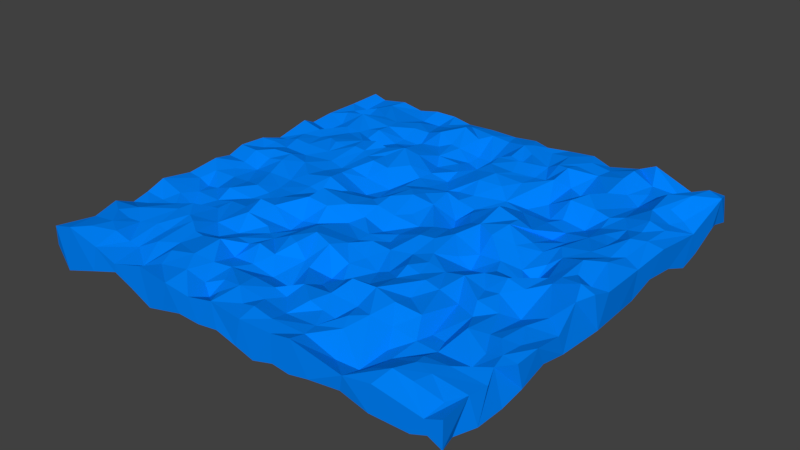 # Source: landscape3.blend  (saved by Blender 2.77.0; exported with 4.5.12 LTS)
import bpy
from mathutils import Matrix  # noqa: F401  (used for matrix-valued properties, if any)

bpy.ops.wm.read_factory_settings(use_empty=True)
scene = bpy.context.scene
scene.name = 'Scene'

# ---- collections
col_collection_1 = bpy.data.collections.new('Collection 1'); scene.collection.children.link(col_collection_1)

# ---- materials (node trees are filled in below, after node groups)
mat_bluematerial = bpy.data.materials.new('BlueMaterial')
mat_bluematerial.alpha_threshold = 0.0
mat_bluematerial.use_transparent_shadow = False
mat_bluematerial.diffuse_color = (0.0, 0.2353, 1.0, 1.0)
mat_bluematerial.roughness = 0.5

# ---- material node trees

# ---- world
world_world = bpy.data.worlds.new('World'); scene.world = world_world
world_world.color = (0.05088, 0.05088, 0.05088)
world_world.use_sun_shadow = False
world_world.sun_shadow_jitter_overblur = 0.0
world_world.cycles.sampling_method = 'MANUAL'

# ---- meshes
me_cube = bpy.data.meshes.new('Cube')
me_cube.from_pydata([(-1.0, 1.0, -1.0), (1.0, -1.0, -1.0), (1.0, -1.0, 1.0), (0.9833, 0.9997, -0.9439), (-1.0, -0.8507, 0.2734), (-1.003, -0.6868, 1.031), (-1.0, -0.6, 0.4033), (-1.0, -0.52, 0.7408), (-1.0, -0.28, 0.88), (-1.0, -0.04, 0.9497), (-1.0, 0.04, 1.405), (-0.9979, 0.1725, 1.289), (-1.0, 0.2856, 0.6658), (-1.0, 0.52, 0.8084), (-0.9962, 0.6389, 1.032), (-0.9992, 0.8224, 0.9775), (-0.9977, 0.9923, 1.046), (-0.9624, 0.9186, -1.58), (-1.009, 0.7905, -1.039), (-1.0, 0.68, -0.5503), (-0.9901, 0.5873, -0.7752), (-0.9999, 0.4279, -1.405), (-1.0, 0.28, -0.8947), (-0.9998, 0.1556, -1.023), (-0.9911, 0.0251, -0.6375), (-1.001, -0.1812, -0.8887), (-0.9985, -0.3641, -1.334), (-1.0, -0.5694, -0.9495), (-0.969, -0.6655, -0.997), (-1.001, -0.7748, -0.8998), (-1.011, -0.9824, -0.5556), (0.9996, 0.9012, 1.683), (0.9988, 0.6609, 0.4586), (1.001, 0.3945, 1.155), (0.9954, 0.2052, 0.9774), (1.005, -0.02643, 1.157), (1.0, -0.12, 1.653), (0.9726, -0.2052, 1.631), (0.9967, -0.3463, 0.5646), (1.004, -0.4879, 1.009), (1.0, -0.6, 0.9078), (0.9569, -0.675, 1.04), (0.994, -0.7588, 0.8398), (0.9857, -0.8491, 1.016), (1.007, -0.826, -1.163), (1.0, -0.68, -1.383), (0.9995, -0.5646, -1.114), (1.0, -0.44, -0.5211), (1.005, -0.3221, -0.8514), (1.006, -0.08706, -1.122), (0.9945, 0.08458, -1.256), (0.9943, 0.3155, -0.5856), (0.996, 0.4709, -0.9084), (1.0, 0.6, -1.767), (0.9994, 0.703, -1.374), (1.0, 0.84, -0.2828), (-0.9386, 1.0, 0.6576), (-0.797, 0.9901, 1.096), (-0.697, 1.0, 0.6751), (-0.591, 0.999, 1.041), (-0.4802, 1.002, 1.03), (-0.3787, 0.9915, 0.8255), (-0.25, 1.001, 0.8527), (-0.1106, 1.002, 0.8067), (0.007802, 1.0, 1.037), (0.09091, 1.0, 0.6976), (0.1942, 1.0, 0.9977), (0.3268, 1.001, 1.205), (0.4122, 0.9984, 0.7132), (0.5609, 1.002, 1.249), (0.6393, 0.9999, 1.867), (0.8191, 0.9993, 0.6393), (0.9691, 1.003, 1.1), (0.8796, 0.9946, -0.5529), (0.7284, 0.9979, -0.9863), (0.6177, 1.002, -1.145), (0.4961, 0.9964, -1.124), (0.2844, 1.005, -0.9017), (0.1515, 1.0, -0.4844), (0.06768, 0.9984, -0.8195), (-0.1003, 0.9968, -1.691), (-0.2901, 0.9998, -0.8712), (-0.4047, 1.001, 0.1665), (-0.6354, 0.9933, -1.793), (-0.7534, 0.9933, -0.9097), (-0.8575, 0.9995, -0.6042), (0.925, -1.0, 0.4615), (0.7084, -0.9993, 1.012), (0.5823, -0.999, 0.5938), (0.3442, -0.9992, 1.362), (0.2492, -0.9944, 0.9881), (0.1, -1.002, 1.021), (-0.0565, -0.9933, 1.162), (-0.1753, -1.0, 0.7595), (-0.2894, -1.009, 1.104), (-0.4508, -0.9984, 1.246), (-0.6094, -0.9993, 0.4413), (-0.7308, -0.9932, 0.971), (-0.8822, -0.9988, 1.639), (-0.9808, -1.0, 1.204), (-0.7548, -1.0, -0.9958), (-0.6111, -0.9993, -0.191), (-0.5152, -1.0, -0.8155), (-0.4097, -1.002, -1.583), (-0.3333, -1.0, -1.286), (-0.2348, -1.001, -0.8588), (-0.1341, -0.9977, -0.9741), (-0.0303, -1.0, -0.6757), (0.06833, -0.9995, -1.149), (0.2519, -0.9986, -1.071), (0.3333, -1.0, -1.2), (0.4264, -1.002, -0.8277), (0.5621, -0.99, -0.6649), (0.6938, -0.999, -1.065), (0.8696, -1.0, -0.9893), (0.9394, -1.0, -0.5166), (0.9379, -0.9127, 0.7939), (0.8182, -0.92, 1.303), (0.7278, -0.9166, 1.45), (0.6364, -0.92, 0.8065), (0.4805, -0.919, 0.1965), (0.3359, -0.917, 0.9196), (0.1886, -0.9276, 1.036), (0.09091, -0.92, 1.219), (0.0303, -0.92, 0.9974), (-0.09091, -0.92, 1.056), (-0.1515, -0.92, 0.2762), (-0.2887, -0.9042, 1.317), (-0.4276, -0.9132, 0.9211), (-0.8367, -0.9327, 1.563), (0.8355, -0.8463, 1.243), (0.7587, -0.8309, 1.32), (0.5695, -0.9005, -0.01158), (0.425, -0.8181, 1.088), (0.3191, -0.8468, 0.8013), (0.1735, -0.8455, 0.6449), (0.05758, -0.8379, 0.8494), (-0.04448, -0.8636, 1.372), (-0.1515, -0.84, 0.9206), (-0.2112, -0.8869, 0.6905), (-0.3389, -0.8224, 1.58), (-0.4536, -0.8391, 1.251), (-0.5242, -0.9262, 0.2963), (-0.6433, -0.8521, 0.4898), (-0.6845, -0.8643, 0.7604), (-0.7475, -0.8779, 1.312), (-0.8182, -0.84, 1.409), (-0.9298, -0.843, 1.201), (0.845, -0.7657, 1.105), (0.7418, -0.7717, 1.071), (0.6297, -0.8021, 0.3317), (0.5758, -0.76, 0.1586), (0.3939, -0.76, 1.291), (0.3333, -0.76, 0.6674), (0.2727, -0.76, 0.855), (0.2121, -0.76, 1.158), (0.09091, -0.76, 0.6009), (0.0303, -0.76, 0.9148), (-0.0629, -0.7699, 1.161), (-0.2019, -0.7603, 0.9615), (-0.2621, -0.793, 1.195), (-0.498, -0.7599, 1.006), (-0.5813, -0.8042, 0.9343), (-0.8182, -0.76, 1.109), (-0.9022, -0.7495, 1.28), (0.8733, -0.6795, 0.4548), (0.728, -0.6776, 0.4148), (0.6364, -0.68, 0.5315), (0.5342, -0.6837, 0.838), (0.4571, -0.7164, 1.401), (0.3665, -0.6787, 1.094), (0.2398, -0.682, 1.248), (0.1059, -0.6801, 1.026), (0.0303, -0.68, 0.2508), (-0.06446, -0.6767, 0.413), (-0.169, -0.6812, 0.7993), (-0.2727, -0.68, 0.6713), (-0.3414, -0.6872, 1.713), (-0.4545, -0.68, 1.26), (-0.6343, -0.7157, 0.8601), (-0.696, -0.7117, 1.027), (-0.7666, -0.7455, 0.9966), (-0.8565, -0.68, 1.233), (0.9394, -0.6, 1.065), (0.8746, -0.6046, 0.7208), (0.4791, -0.6058, 1.582), (0.2727, -0.6, 1.861), (0.1211, -0.6031, 0.4769), (-0.1254, -0.6053, 1.242), (-0.2121, -0.6, 1.527), (-0.2727, -0.6, 1.128), (-0.3382, -0.6008, 1.242), (-0.4545, -0.6, 0.6382), (-0.5064, -0.6725, 1.239), (-0.5754, -0.6275, 1.356), (-0.7209, -0.5801, 1.208), (-0.9191, -0.5819, 0.6067), (0.8788, -0.52, 1.074), (0.7531, -0.5442, 1.106), (0.6995, -0.6007, 0.2448), (0.6413, -0.5954, 0.2699), (0.5848, -0.5869, 1.23), (0.4725, -0.513, 1.098), (0.3788, -0.5905, 1.845), (0.2865, -0.5239, 0.9899), (0.2102, -0.5665, 1.163), (0.1515, -0.52, 0.3716), (0.09091, -0.52, 0.1041), (0.01736, -0.5651, 0.8411), (-0.02955, -0.5353, 0.8696), (-0.09091, -0.52, 1.744), (-0.2335, -0.5053, 1.089), (-0.4079, -0.5352, 0.697), (-0.5358, -0.5312, 0.82), (-0.6306, -0.5954, 1.329), (-0.697, -0.52, 1.377), (-0.7626, -0.527, 1.048), (-0.8182, -0.52, 0.5654), (-0.8985, -0.5202, 0.5978), (0.9372, -0.4897, 0.7515), (0.8222, -0.5077, 0.847), (0.697, -0.44, 0.6552), (0.6002, -0.3935, 0.5366), (0.517, -0.399, 1.096), (0.3473, -0.4434, 1.192), (0.1073, -0.4395, 0.7617), (0.005181, -0.4368, 1.589), (-0.1471, -0.4971, 1.753), (-0.2903, -0.4713, 0.925), (-0.3333, -0.44, 1.043), (-0.44, -0.4466, 1.582), (-0.6364, -0.44, 0.7967), (-0.697, -0.44, 0.4924), (-0.7869, -0.447, 0.1541), (-0.8788, -0.44, 0.7501), (-0.9966, -0.4342, 1.32), (0.8796, -0.3776, 0.7569), (0.7585, -0.3671, 0.7212), (0.6675, -0.3711, 1.087), (0.4552, -0.4039, 1.434), (0.3939, -0.36, 1.165), (0.3333, -0.36, 1.452), (0.2679, -0.3862, 0.7331), (0.2207, -0.3989, 0.4943), (0.133, -0.3661, 0.7912), (0.02927, -0.3578, 1.269), (-0.08252, -0.4159, 1.839), (-0.1976, -0.4052, 1.2), (-0.286, -0.3592, 0.4462), (-0.4545, -0.36, 1.98), (-0.5128, -0.391, 1.272), (-0.6347, -0.36, 0.8468), (-0.7185, -0.3665, 0.5357), (-0.8536, -0.3568, 0.4799), (0.9184, -0.2842, 0.7955), (0.6983, -0.2794, 1.031), (0.6364, -0.28, 0.8892), (0.5338, -0.2688, 1.24), (0.3686, -0.2749, 1.234), (0.1772, -0.2752, 1.013), (0.09091, -0.28, 1.214), (0.01681, -0.2791, 0.8328), (-0.1476, -0.3392, 1.504), (-0.2121, -0.28, 0.8295), (-0.2904, -0.2838, 0.6112), (-0.4005, -0.3343, 1.614), (-0.6032, -0.2753, 0.6986), (-0.7249, -0.2913, 1.052), (-0.8182, -0.28, 0.4755), (-0.8788, -0.28, 0.3275), (-0.9351, -0.2796, 0.7304), (0.82, -0.1182, 1.284), (0.8184, -0.3116, 0.2096), (0.7576, -0.2, 1.12), (0.6819, -0.2017, 1.469), (0.5758, -0.2, 1.154), (0.4503, -0.2776, 1.023), (0.3368, -0.2062, 1.202), (0.2633, -0.241, 0.9509), (0.1062, -0.1915, 0.5887), (0.007847, -0.2086, 0.7756), (-0.1212, -0.1899, 0.7808), (-0.2308, -0.1991, 1.613), (-0.3333, -0.2, 1.786), (-0.4587, -0.2389, 1.346), (-0.5217, -0.2457, 0.8615), (-0.5758, -0.2, 0.8316), (-0.6489, -0.1986, 1.106), (-0.9162, -0.1971, 0.9591), (0.9394, -0.12, 2.062), (0.8344, -0.07915, 1.539), (0.6939, -0.1137, 0.5173), (0.5758, -0.12, 0.6976), (0.5261, -0.1313, 0.3305), (0.4545, -0.12, -0.009206), (0.3939, -0.12, 0.6932), (0.2727, -0.12, 1.364), (0.2122, -0.1355, 1.397), (0.09091, -0.12, 0.6096), (0.007497, -0.1201, 0.3573), (-0.09091, -0.12, 0.9609), (-0.1711, -0.1284, 1.614), (-0.3262, -0.1188, 2.007), (-0.4774, -0.139, 0.8221), (-0.586, -0.1232, 0.73), (-0.7461, -0.1637, 0.6803), (-0.8243, -0.1758, 0.7361), (-0.8788, -0.12, 0.8504), (-0.9845, -0.1367, 1.33), (0.9394, -0.04, 1.198), (0.8788, -0.04, 1.711), (0.7699, -0.06406, 0.986), (0.697, -0.04, 0.006324), (0.6364, -0.04, 0.5547), (0.5454, -0.05317, 0.7853), (0.4369, -0.03933, 0.5087), (0.311, -0.03363, 1.322), (-0.008138, -0.03142, 0.9778), (-0.09091, -0.04, 1.374), (-0.2478, -0.04201, 1.436), (-0.4106, -0.05406, 0.8256), (-0.4779, -0.04496, 0.894), (-0.6099, -0.03335, 0.6924), (-0.705, -0.0641, 1.029), (-0.8182, -0.04, 0.5608), (-0.8902, -0.04964, 0.9419), (0.8513, 0.04211, 2.011), (0.697, 0.04, 0.7394), (0.5443, 0.04817, 1.245), (0.4394, 0.03369, 1.516), (0.2213, 0.04125, 0.6497), (0.1629, 0.01413, 0.7054), (0.09671, 0.001583, 0.4271), (0.0303, 0.04, 0.8081), (-0.09091, 0.04, 1.61), (-0.157, 0.0061, 1.223), (-0.2728, 0.02418, 0.9627), (-0.3333, 0.04, 0.7691), (-0.4385, 0.04477, 1.371), (-0.5673, 0.03396, 0.987), (-0.7402, 0.04416, 1.292), (-0.8182, 0.04, 1.071), (-0.903, 0.03595, 1.393), (0.9093, 0.1234, 1.613), (0.7381, 0.08248, 1.2), (0.6359, 0.102, 0.893), (0.5758, 0.12, 1.108), (0.4629, 0.1205, 1.874), (0.3479, 0.08263, 1.516), (0.2727, 0.12, 0.9102), (0.1868, 0.1214, -0.1044), (0.04892, 0.1583, 0.9141), (-0.0303, 0.12, 1.535), (-0.2026, 0.09651, 0.511), (-0.2936, 0.1177, 0.1236), (-0.4581, 0.1385, 1.05), (-0.5518, 0.126, 0.8409), (-0.6694, 0.1211, 0.986), (-0.7576, 0.12, 1.301), (-0.8458, 0.1018, 1.383), (-0.9394, 0.12, 0.9894), (0.881, 0.1946, 1.265), (0.7938, 0.1991, 1.167), (0.6849, 0.1576, 1.194), (0.4545, 0.2, 1.653), (0.2122, 0.2022, 0.7831), (0.1517, 0.182, -0.005443), (-0.0303, 0.2, 1.139), (-0.08087, 0.1735, 1.417), (-0.2259, 0.1932, 0.435), (-0.3616, 0.1997, 0.7079), (-0.4545, 0.2, 1.041), (-0.5152, 0.2, 0.7711), (-0.7428, 0.1993, 0.7971), (-0.8688, 0.1989, 0.8791), (-0.9394, 0.2, 1.041), (0.9227, 0.2401, 1.192), (0.8182, 0.28, 1.223), (0.708, 0.3244, 0.84), (0.6377, 0.2705, 0.3758), (0.5673, 0.2821, 0.1556), (0.5166, 0.2057, 1.182), (0.3653, 0.3606, 0.6873), (0.3475, 0.214, 2.021), (0.179, 0.2767, 0.4176), (0.09091, 0.28, 0.6974), (0.0303, 0.28, 1.051), (-0.1514, 0.2106, 1.056), (-0.3036, 0.2736, 1.407), (-0.3939, 0.28, 1.549), (-0.5946, 0.2164, 0.9106), (-0.6724, 0.2825, 0.9856), (-0.7975, 0.2774, 1.069), (-0.8788, 0.28, 1.142), (-0.9394, 0.28, 0.8074), (0.8803, 0.3417, 1.634), (0.8182, 0.36, 1.074), (0.7576, 0.36, 1.159), (0.5838, 0.3559, 0.2846), (0.487, 0.3631, 0.5236), (0.2796, 0.3553, 0.6794), (0.1166, 0.3527, 0.7497), (0.0303, 0.36, 0.5604), (-0.08927, 0.2956, 0.7182), (-0.1689, 0.3357, 0.8549), (-0.2391, 0.3563, 1.44), (-0.3939, 0.36, 1.464), (-0.4673, 0.3236, 1.315), (-0.5171, 0.3608, 1.352), (-0.5758, 0.36, 1.447), (-0.6364, 0.36, 1.194), (-0.697, 0.36, 1.28), (-0.908, 0.3612, 1.004), (0.9395, 0.3737, 1.544), (0.8788, 0.44, 1.435), (0.8109, 0.4478, 1.164), (0.697, 0.44, 0.7062), (0.6236, 0.4401, 0.105), (0.5152, 0.44, 0.3705), (0.4545, 0.44, 0.05799), (0.3356, 0.4407, 0.239), (0.2564, 0.3982, 0.7262), (0.1923, 0.4538, 1.283), (0.08284, 0.4367, 1.347), (-0.01909, 0.3476, 0.4373), (-0.09091, 0.44, 0.2699), (-0.1691, 0.4199, 0.7477), (-0.4545, 0.44, 1.472), (-0.5152, 0.44, 1.714), (-0.6041, 0.4465, 1.314), (-0.7582, 0.3917, 1.152), (-0.8239, 0.3913, 0.9347), (-0.8788, 0.44, 1.1), (-0.9864, 0.4457, 1.431), (0.9394, 0.52, 1.368), (0.8692, 0.52, 1.715), (0.4972, 0.526, 1.299), (0.2897, 0.5125, 1.005), (0.1157, 0.5148, 1.597), (-0.01184, 0.5472, 1.048), (-0.09633, 0.5227, 0.629), (-0.2121, 0.52, 0.4541), (-0.276, 0.4634, 1.493), (-0.3435, 0.4435, 1.914), (-0.4216, 0.5143, 1.137), (-0.5729, 0.5155, 0.6251), (-0.6364, 0.52, 0.9781), (-0.7095, 0.5399, 1.089), (-0.7576, 0.52, 0.8915), (-0.9049, 0.5174, 0.4583), (0.9146, 0.6074, 1.086), (0.7477, 0.5438, 1.126), (0.6908, 0.5152, 1.003), (0.6164, 0.5304, 1.144), (0.5386, 0.6023, 1.494), (0.4545, 0.6, 0.7381), (0.3902, 0.528, 0.3423), (0.2305, 0.552, 1.137), (0.1446, 0.6028, 1.302), (0.0303, 0.6, 1.472), (-0.1515, 0.6, 0.5747), (-0.2576, 0.5893, 0.8209), (-0.3723, 0.605, 1.246), (-0.4545, 0.6, 0.6035), (-0.529, 0.5948, 0.5606), (-0.6364, 0.6, 1.274), (-0.697, 0.6, 1.064), (-0.8096, 0.5626, 1.012), (-0.8817, 0.6042, 0.6979), (0.8788, 0.68, 1.597), (0.8193, 0.6337, 1.549), (0.7033, 0.7372, 0.4373), (0.574, 0.696, 1.189), (0.4545, 0.68, 0.405), (0.3371, 0.6432, 1.395), (0.2727, 0.68, 0.8076), (0.2225, 0.6697, 0.8259), (0.1104, 0.6926, 1.524), (0.0122, 0.6835, 1.418), (-0.09631, 0.6736, -0.1112), (-0.1515, 0.68, 0.1707), (-0.3333, 0.68, 0.749), (-0.4422, 0.68, 0.3249), (-0.5334, 0.666, 0.54), (-0.6445, 0.6834, 1.109), (-0.8109, 0.6805, 1.517), (-0.9213, 0.6897, 1.149), (0.9388, 0.686, 0.9442), (0.3961, 0.6935, 0.6884), (0.3333, 0.76, 1.64), (0.1515, 0.76, 1.196), (0.09091, 0.76, 0.8842), (0.0303, 0.76, 1.189), (-0.07757, 0.7508, 0.1992), (-0.2316, 0.711, 0.8928), (-0.283, 0.719, 0.972), (-0.3765, 0.7543, 1.433), (-0.4652, 0.7747, 0.861), (-0.5419, 0.7602, 0.9859), (-0.8511, 0.7578, 0.6475), (-0.9394, 0.76, 0.8595), (0.9139, 0.7973, 2.113), (0.8172, 0.7701, 1.889), (0.7426, 0.8226, 0.9192), (0.697, 0.84, 0.7967), (0.6277, 0.7779, 0.8069), (0.5697, 0.8386, 1.502), (0.4431, 0.8398, 1.05), (0.3333, 0.84, 1.328), (0.2726, 0.7814, 1.473), (0.2134, 0.7895, 0.9319), (0.09091, 0.84, 1.183), (0.01894, 0.8835, 1.362), (-0.1507, 0.7593, 0.1973), (-0.2121, 0.84, 1.08), (-0.2936, 0.8422, 1.759), (-0.5758, 0.84, 0.9128), (-0.6619, 0.7656, 0.9866), (-0.7427, 0.7716, 1.097), (-0.8654, 0.8537, 0.9389), (0.9335, 0.918, 1.902), (0.7982, 0.9245, 0.6883), (0.6763, 0.9081, 0.9445), (0.5758, 0.92, 1.643), (0.4559, 0.923, 1.012), (0.3646, 0.9209, 1.281), (0.2482, 0.91, 1.307), (0.1515, 0.92, 1.059), (0.04752, 0.9174, 1.298), (-0.09091, 0.92, 0.919), (-0.1814, 0.9155, 1.097), (-0.3096, 0.9147, 1.305), (-0.4088, 0.8832, 0.9732), (-0.4545, 0.92, 0.8205), (-0.5152, 0.92, 0.434), (-0.6132, 0.9185, 0.4611), (-0.8181, 0.9106, 1.085), (-0.9382, 0.8552, 0.4846), (-0.9319, -0.998, -2.03), (-0.8788, -0.92, -2.002), (-0.697, -0.92, -1.186), (-0.5958, -0.9133, -0.717), (-0.4875, -0.9269, -0.6751), (-0.3159, -0.9174, -1.301), (-0.06903, -0.9174, -0.7189), (0.04987, -0.9191, -0.4493), (0.149, -0.9961, -1.618), (0.2121, -0.92, -0.6344), (0.3469, -0.9204, -0.5616), (0.4815, -0.9185, -0.5254), (0.697, -0.92, -1.088), (0.7706, -0.9158, -0.6353), (0.8788, -0.92, -0.539), (0.9834, -0.9284, -0.969), (-0.7202, -0.8487, -1.239), (-0.5589, -0.8357, -1.195), (-0.2727, -0.84, -1.417), (-0.2127, -0.8604, -1.479), (-0.156, -0.8674, -1.16), (-0.0303, -0.84, -0.6271), (0.0303, -0.84, -0.4779), (0.1308, -0.8369, -0.02133), (0.2121, -0.84, -0.03957), (0.2754, -0.8599, -0.6593), (0.3939, -0.84, -0.7663), (0.4879, -0.8367, -0.894), (0.5669, -0.92, -0.6443), (0.7576, -0.84, -0.6699), (0.8568, -0.833, -1.318), (0.9394, -0.84, -1.533), (-0.9365, -0.8192, -0.8723), (-0.8795, -0.7739, -0.9964), (-0.8073, -0.9181, -1.728), (-0.6612, -0.7845, -0.8936), (-0.6364, -0.76, -0.9667), (-0.5758, -0.76, -1.137), (-0.5152, -0.76, -1.256), (-0.4343, -0.8305, -1.11), (-0.3373, -0.8121, -1.503), (-0.2152, -0.7679, -1.106), (-0.1361, -0.7556, -1.284), (-0.005379, -0.7391, -1.071), (0.0545, -0.7402, -1.073), (0.1457, -0.7523, -0.02526), (0.2929, -0.788, -1.257), (0.3333, -0.76, -1.612), (0.4226, -0.752, -0.6863), (0.6252, -0.7601, -1.538), (0.7056, -0.7806, -0.9773), (0.7576, -0.76, -1.08), (0.8489, -0.7782, -1.28), (-0.8476, -0.6828, -0.8077), (-0.7552, -0.7552, -0.9372), (-0.697, -0.68, -0.9975), (-0.5385, -0.673, -0.5868), (-0.3946, -0.726, -0.7046), (-0.3333, -0.68, -0.652), (-0.2337, -0.6841, -0.4943), (-0.1515, -0.68, -1.569), (-0.07185, -0.6777, -1.791), (0.2126, -0.6796, -0.8935), (0.2993, -0.6701, -1.391), (0.4424, -0.6857, -0.9912), (0.5134, -0.7519, -1.272), (0.697, -0.68, -0.6172), (0.8376, -0.6688, -0.8442), (0.9206, -0.6357, -0.6747), (0.9368, -0.6877, -1.164), (-0.9394, -0.6, -0.74), (-0.8788, -0.6, -0.8963), (-0.7963, -0.5962, -0.3981), (-0.697, -0.6, -0.9026), (-0.6364, -0.6, -1.077), (-0.5352, -0.5959, -0.8053), (-0.4592, -0.637, -0.767), (-0.3676, -0.6015, -0.2881), (-0.263, -0.5849, -0.6324), (-0.1311, -0.6097, -1.278), (-0.01877, -0.5943, -1.739), (0.09091, -0.6, -1.082), (0.1547, -0.6266, -0.8375), (0.2193, -0.6019, -0.6827), (0.3333, -0.6, -1.389), (0.4078, -0.6089, -1.605), (0.6101, -0.6259, -0.7675), (0.697, -0.6, -0.6798), (0.7573, -0.6684, -0.7594), (-0.8954, -0.5173, -0.5812), (-0.7324, -0.5196, -1.132), (-0.6299, -0.4972, -1.457), (-0.5152, -0.52, -0.6157), (-0.4545, -0.52, -0.9178), (-0.3193, -0.5156, -0.4627), (-0.2121, -0.52, -1.173), (-0.04806, -0.5228, -1.604), (0.1009, -0.524, -1.018), (0.2144, -0.5109, -0.7675), (0.3413, -0.5248, -1.604), (0.5168, -0.586, -0.7612), (0.5992, -0.4984, -0.5339), (0.7576, -0.52, -0.7493), (0.8304, -0.5384, -0.595), (0.9002, -0.4855, -0.7665), (0.9394, -0.52, -0.8582), (-0.9117, -0.4364, -1.037), (-0.8197, -0.4729, -0.6663), (-0.6383, -0.4299, -1.52), (-0.5446, -0.4403, -1.521), (-0.4545, -0.44, -1.463), (-0.3848, -0.4638, -0.6708), (-0.2947, -0.4346, -0.8622), (-0.173, -0.4387, -1.268), (-0.05381, -0.4515, -1.159), (0.01616, -0.4742, -0.7498), (0.1283, -0.4467, -0.2849), (0.2827, -0.4458, -1.539), (0.3939, -0.44, -1.602), (0.4541, -0.4402, -1.182), (0.5758, -0.44, -0.2862), (0.6364, -0.44, -0.5032), (0.7032, -0.4868, -0.9966), (0.8182, -0.44, -1.184), (-0.7095, -0.3848, -0.9213), (-0.5609, -0.347, -0.7409), (-0.4182, -0.3628, -1.423), (-0.2727, -0.36, -0.9355), (-0.1992, -0.36, -0.7075), (-0.06411, -0.3582, -0.3539), (0.0303, -0.36, -0.6173), (0.1515, -0.36, -1.01), (0.2124, -0.4164, -0.6825), (0.3781, -0.358, -1.397), (0.5148, -0.4157, -0.6056), (0.642, -0.3561, -1.3), (0.7624, -0.3822, -1.762), (0.9031, -0.3804, -1.022), (-0.9397, -0.3028, -0.8663), (-0.8474, -0.3245, -0.03396), (-0.7538, -0.2802, -1.036), (-0.6189, -0.2852, -0.9778), (-0.4279, -0.2715, -1.706), (-0.3423, -0.3391, -1.225), (-0.2464, -0.2872, -0.5889), (-0.1515, -0.28, -0.6636), (-0.09091, -0.28, -0.3866), (-0.01429, -0.2689, -0.7122), (0.1515, -0.28, -1.614), (0.2121, -0.28, -1.206), (0.2703, -0.3221, -1.231), (0.3333, -0.28, -1.745), (0.3939, -0.28, -1.509), (0.46, -0.3153, -0.7978), (0.5152, -0.28, -0.4981), (0.5781, -0.322, -0.6749), (0.6364, -0.28, -1.071), (0.697, -0.28, -1.652), (0.8182, -0.28, -0.9018), (0.9168, -0.2714, -1.153), (-0.8214, -0.2069, -0.6848), (-0.5825, -0.1901, -0.3159), (-0.5104, -0.2291, -0.7871), (-0.4545, -0.2, -1.038), (-0.3544, -0.2046, -0.8104), (-0.2393, -0.2013, -1.289), (-0.1515, -0.2, -1.035), (-0.0527, -0.1995, -0.988), (0.0303, -0.2, -1.366), (0.09677, -0.2874, -1.272), (0.1515, -0.2, -1.089), (0.3333, -0.2, -1.225), (0.3939, -0.2, -1.09), (0.4545, -0.2, -1.456), (0.5152, -0.2, -1.606), (0.5758, -0.2, -1.249), (0.6883, -0.1964, -0.8552), (0.7532, -0.1975, -0.4446), (0.8354, -0.2024, -0.3671), (0.9394, -0.2, -0.9124), (-0.8985, -0.1928, -0.5801), (-0.7555, -0.1962, -1.295), (-0.7135, -0.1562, -1.262), (-0.5758, -0.12, -0.604), (-0.4724, -0.1194, -0.8349), (-0.3083, -0.1245, -0.8102), (-0.2121, -0.12, -0.9867), (-0.1241, -0.1225, -0.716), (-0.007932, -0.1258, -0.7176), (0.1129, -0.1181, -1.032), (0.2069, -0.1382, -0.7202), (0.2603, -0.1722, -0.9264), (0.3496, -0.107, -1.26), (0.5407, -0.1188, -1.614), (0.6364, -0.12, -0.7559), (0.7239, -0.1125, -0.2619), (-0.9394, -0.04, -0.483), (-0.8767, -0.08628, -0.4335), (-0.825, -0.119, -0.5487), (-0.7576, -0.04, -0.7774), (-0.697, -0.04, -0.4172), (-0.6122, -0.06433, -0.8871), (-0.5758, -0.04, -1.028), (-0.4545, -0.04, -0.9907), (-0.3776, -0.08621, -0.7824), (-0.3333, -0.04, -1.185), (-0.2318, -0.04623, -1.169), (-0.1186, -0.03547, -0.6773), (-0.006331, -0.03776, -0.5938), (0.1149, -0.04213, -1.239), (0.2121, -0.04, -1.024), (0.2727, -0.04, -0.712), (0.3469, -0.04375, -0.8256), (0.4546, -0.04287, -0.6908), (0.5476, -0.03872, -1.122), (0.6494, -0.06345, -0.8842), (0.8685, -0.02241, -1.601), (0.9224, -0.05083, -1.579), (-0.894, 0.04641, -0.4205), (-0.7785, 0.02111, -1.053), (-0.697, 0.04, -0.9505), (-0.6031, 0.04539, -1.558), (-0.509, -0.001482, -1.153), (-0.3939, 0.04, -1.175), (-0.2655, 0.04415, -0.7565), (-0.07156, 0.0427, -1.095), (0.06445, 0.01784, -1.038), (0.1802, 0.04388, -1.068), (0.3018, 0.04186, -0.9617), (0.3939, 0.04, -0.6179), (0.4545, 0.04, -0.9799), (0.5152, 0.04, -1.296), (0.6393, 0.04511, -0.8368), (0.7571, 0.01145, -0.9743), (0.9394, 0.04, -1.591), (-0.9394, 0.12, -1.135), (-0.8671, 0.121, -0.9139), (-0.7368, 0.1173, -1.328), (-0.4861, 0.08392, -0.8857), (-0.2727, 0.12, -1.33), (-0.2121, 0.12, -1.142), (-0.1464, 0.08629, -1.404), (-0.09091, 0.12, -1.073), (0.01703, 0.1306, -1.825), (0.1515, 0.12, -0.9344), (0.2121, 0.12, -0.2726), (0.2727, 0.12, -0.7625), (0.3333, 0.12, -0.9235), (0.3939, 0.12, -0.7913), (0.4962, 0.1185, -0.9147), (0.5764, 0.07647, -0.6778), (0.6569, 0.1176, -0.9999), (0.8097, 0.06173, -1.458), (0.9052, 0.07552, -1.951), (-0.9394, 0.2, -1.106), (-0.8788, 0.2, -1.42), (-0.7097, 0.2064, -0.7028), (-0.6186, 0.1627, -0.9084), (-0.5658, 0.2046, -0.7194), (-0.4545, 0.2, -1.014), (-0.3428, 0.1242, -1.099), (-0.3333, 0.2, -1.428), (-0.2727, 0.2, -1.204), (-0.1658, 0.1977, -0.6678), (0.04346, 0.1952, -1.859), (0.1809, 0.2421, -1.395), (0.2303, 0.2102, -0.5864), (0.3939, 0.2, -1.411), (0.4545, 0.2, -1.079), (0.6431, 0.2093, -0.5532), (0.747, 0.1644, -1.277), (0.8339, 0.2181, -1.279), (0.9868, 0.1948, -1.356), (-0.9268, 0.282, -0.7578), (-0.8206, 0.2255, -1.251), (-0.7576, 0.28, -1.357), (-0.697, 0.28, -0.9195), (-0.6092, 0.2914, -0.4015), (-0.4545, 0.28, -1.385), (-0.368, 0.2863, -1.319), (-0.2121, 0.28, -0.8452), (-0.1253, 0.2703, -0.2551), (0.02986, 0.304, -0.7453), (0.114, 0.2668, -1.174), (0.2727, 0.28, -1.322), (0.3343, 0.2542, -1.491), (0.4202, 0.2795, -1.236), (0.5221, 0.2241, -0.7696), (0.5768, 0.2803, -0.3691), (0.697, 0.28, -0.6618), (0.7576, 0.28, -1.403), (0.8182, 0.28, -0.722), (0.8924, 0.2837, -0.7927), (-0.9394, 0.36, -0.8033), (-0.8432, 0.376, -1.394), (-0.7302, 0.3444, -0.9899), (-0.5312, 0.3116, -1.136), (-0.3512, 0.3593, -1.702), (-0.2719, 0.3333, -1.814), (-0.2094, 0.3627, -1.648), (-0.04655, 0.3642, 0.01285), (0.1515, 0.36, -1.394), (0.3254, 0.3581, -1.441), (0.5758, 0.36, 0.02769), (0.6713, 0.384, -0.9491), (0.7719, 0.3505, -1.197), (0.9114, 0.3643, -0.78), (-0.8953, 0.4366, -1.527), (-0.8182, 0.44, -1.147), (-0.7321, 0.4353, -0.5107), (-0.6473, 0.4135, -0.9475), (-0.5152, 0.44, -1.466), (-0.4561, 0.385, -1.471), (-0.3939, 0.44, -1.528), (-0.2727, 0.44, -1.729), (-0.163, 0.4377, -1.341), (-0.01534, 0.4395, -0.5303), (0.08591, 0.4011, -1.426), (0.2147, 0.3996, -1.952), (0.329, 0.4341, -1.115), (0.3913, 0.3732, -1.207), (0.4605, 0.4095, -0.6895), (0.5101, 0.3991, -0.2836), (0.5801, 0.4405, -0.3301), (0.7118, 0.4405, -0.9151), (0.9394, 0.44, -0.9459), (-0.914, 0.5307, -1.509), (-0.7966, 0.5236, -1.391), (-0.6555, 0.5029, -0.6974), (-0.5152, 0.52, -0.931), (-0.3997, 0.5213, -0.8679), (-0.3303, 0.5066, -1.015), (-0.2494, 0.5239, -0.6345), (-0.1515, 0.52, -0.3957), (-0.08191, 0.4566, -0.6291), (0.1227, 0.4744, -1.759), (0.2901, 0.5183, -0.506), (0.4276, 0.5268, -0.8108), (0.5426, 0.5143, -1.308), (0.6364, 0.52, -1.031), (0.7301, 0.5209, -1.13), (0.8409, 0.4563, -0.6193), (0.9127, 0.49, -1.221), (-0.8788, 0.6, -1.212), (-0.8182, 0.6, -1.037), (-0.7576, 0.6, -1.418), (-0.6515, 0.591, -0.7398), (-0.574, 0.5696, -1.25), (-0.4901, 0.6033, -1.295), (-0.3939, 0.6, -1.122), (-0.1634, 0.6188, -0.107), (-0.09091, 0.6, -0.852), (0.009993, 0.5336, -1.396), (0.1132, 0.5991, -0.9898), (0.2354, 0.5948, -0.3583), (0.3333, 0.6, -0.2254), (0.3939, 0.6, -0.7441), (0.4545, 0.6, -1.228), (0.5758, 0.6, -1.141), (0.6364, 0.6, -1.435), (0.7406, 0.6031, -1.081), (0.8508, 0.595, -1.832), (0.9394, 0.6, -1.454), (-0.9389, 0.6926, -0.9199), (-0.8788, 0.68, -1.605), (-0.6958, 0.6741, -0.4677), (-0.5758, 0.68, -0.884), (-0.4306, 0.7241, -1.235), (-0.3939, 0.68, -0.7561), (-0.3228, 0.6485, -0.9422), (-0.1584, 0.7554, -0.6476), (0.0288, 0.6739, -0.508), (0.1897, 0.6839, -0.1853), (0.3452, 0.6798, -0.4797), (0.4721, 0.6532, -0.9606), (0.5152, 0.68, -1.036), (0.6104, 0.6776, -0.9017), (0.697, 0.68, -1.061), (0.8067, 0.6783, -1.404), (-0.9394, 0.76, -0.9422), (-0.8369, 0.7277, -1.614), (-0.699, 0.7841, -0.7888), (-0.5994, 0.7572, -0.7791), (-0.4866, 0.7408, -0.9459), (-0.3333, 0.76, -1.011), (-0.2656, 0.7227, -1.229), (-0.2121, 0.76, -0.66), (-0.07175, 0.677, -0.7208), (0.2784, 0.7181, -0.8285), (0.6026, 0.7663, -1.061), (0.7071, 0.7568, -0.9713), (0.8814, 0.7508, -1.28), (0.9368, 0.7559, -1.186), (-0.9394, 0.84, -1.693), (-0.6364, 0.84, -0.8045), (-0.5188, 0.8448, -0.1922), (-0.3651, 0.8287, -0.8522), (-0.2442, 0.8328, -0.8356), (-0.1079, 0.843, -1.483), (0.0253, 0.8058, -1.367), (0.311, 0.8348, -1.765), (0.3931, 0.8162, -1.119), (0.4917, 0.8226, -1.591), (0.6346, 0.9183, -1.598), (0.6364, 0.84, -1.189), (0.8182, 0.84, -0.757), (0.9193, 0.841, -0.4739), (-0.8657, 0.8426, -1.286), (-0.8182, 0.92, -0.7612), (-0.697, 0.92, -1.192), (-0.5273, 0.9907, -1.301), (-0.4545, 0.92, -0.1321), (-0.3898, 0.9261, 0.4894), (-0.2437, 0.9188, -0.4735), (-0.08995, 0.9196, -1.499), (0.06829, 0.8332, -1.367), (0.1548, 0.8453, -1.114), (0.1994, 0.8477, -1.161), (0.2727, 0.92, -1.442), (0.3333, 0.92, -2.047), (0.4153, 0.9203, -1.849), (0.5516, 0.9185, -1.719), (0.7037, 0.8483, -0.5494), (0.8135, 0.98, -0.7814), (0.9844, 0.9024, -0.5066)], [], [(4, 147, 164, 5), (537, 56, 16), (147, 4, 99), (182, 196, 6, 5), (164, 182, 5), (270, 288, 308, 8), (196, 218, 7), (325, 342, 10, 9), (308, 325, 9), (10, 342, 360, 11), (11, 375, 394, 12), (449, 468, 14, 13), (394, 412, 12), (433, 449, 13), (45, 607, 606, 46), (500, 15, 14), (500, 537, 15), (537, 16, 15), (553, 569, 44), (607, 45, 44), (47, 642, 675, 48), (643, 642, 47), (755, 772, 50, 49), (675, 697, 48), (717, 49, 48), (717, 755, 49), (51, 844, 863, 52), (772, 791, 50), (830, 51, 810), (53, 900, 930, 54), (863, 880, 52), (880, 900, 53), (930, 944, 55, 54), (3, 72, 31, 962), (37, 38, 48, 49), (31, 54, 55), (32, 53, 54), (32, 33, 52), (34, 810, 51), (34, 35, 50), (35, 49, 50), (35, 36, 49), (36, 37, 49), (48, 38, 39, 47), (46, 40, 41, 45), (39, 46, 47), (41, 42, 44, 45), (5, 6, 27, 28), (42, 43, 44), (4, 29, 30), (4, 5, 29), (5, 28, 29), (27, 7, 235, 26), (6, 7, 27), (26, 8, 308, 25), (308, 9, 24, 25), (10, 11, 23, 24), (9, 10, 24), (11, 12, 22, 23), (433, 13, 20, 21), (12, 433, 21), (14, 15, 18, 19), (13, 14, 20), (15, 16, 17, 18), (918, 945, 946, 84), (919, 947, 83, 932), (918, 84, 947), (933, 932, 83, 948), (935, 934, 950, 951), (933, 948, 949), (949, 950, 934), (936, 935, 951, 952), (939, 938, 957, 958), (952, 80, 937), (956, 957, 938), (944, 943, 961, 73), (940, 958, 959), (942, 941, 960), (905, 921, 933, 934), (944, 73, 962), (18, 931, 917), (917, 931, 945), (932, 933, 920), (923, 922, 934, 935), (924, 935, 936, 908), (910, 955, 938, 926), (925, 936, 937), (954, 955, 910), (916, 928, 960, 943), (926, 938, 939), (927, 941, 942), (942, 960, 928), (916, 943, 944, 929), (910, 909, 953, 954), (18, 917, 901), (902, 901, 918), (919, 920, 903), (904, 920, 921), (906, 905, 922), (909, 937, 953), (912, 939, 940, 913), (926, 939, 911), (914, 913, 940, 927), (20, 901, 902, 881), (927, 928, 915), (20, 19, 901), (882, 881, 902, 918), (885, 884, 903, 904), (918, 903, 883), (886, 885, 904, 921), (886, 905, 906, 887), (886, 921, 905), (893, 892, 926, 911), (887, 906, 907), (888, 923, 908), (888, 925, 889), (909, 910, 891), (910, 926, 892), (895, 894, 911, 912), (899, 929, 930, 900), (913, 914, 896), (914, 915, 898), (915, 916, 898), (899, 916, 929), (864, 881, 882, 865), (864, 20, 881), (866, 865, 883, 884), (865, 882, 883), (869, 907, 888, 870), (868, 886, 887), (887, 907, 869), (872, 871, 888, 889), (873, 890, 909, 891), (875, 874, 893, 894), (874, 892, 893), (845, 21, 20, 864), (894, 895, 875), (895, 912, 876), (876, 912, 896), (896, 897, 877), (877, 897, 898), (898, 899, 879), (880, 899, 900), (846, 845, 864, 865), (849, 867, 868, 850), (847, 865, 866), (848, 866, 885), (885, 867, 849), (854, 890, 873, 855), (870, 871, 853), (872, 890, 854), (856, 891, 874, 857), (873, 891, 856), (858, 857, 874, 875), (861, 877, 878, 862), (875, 876, 860), (861, 876, 877), (832, 846, 847, 833), (862, 878, 879), (832, 845, 846), (836, 835, 869, 852), (833, 847, 848), (848, 849, 834), (851, 869, 835), (836, 852, 853, 837), (838, 837, 853, 872), (811, 22, 21, 831), (838, 872, 854), (855, 873, 839), (856, 857, 840), (842, 861, 862), (862, 879, 843), (879, 863, 844), (815, 814, 833, 848), (831, 832, 811), (832, 833, 813), (816, 850, 835, 817), (848, 834, 815), (834, 850, 816), (821, 839, 856, 803), (819, 837, 838), (820, 855, 821), (855, 839, 821), (822, 803, 856, 840), (823, 840, 858, 824), (824, 859, 860, 825), (858, 859, 824), (825, 860, 841, 826), (23, 22, 811, 792), (826, 841, 842), (842, 843, 828), (829, 843, 844), (796, 834, 816, 797), (793, 811, 812), (794, 813, 814), (814, 815, 795), (815, 834, 796), (798, 797, 816, 817), (801, 800, 836, 818), (817, 836, 800), (808, 807, 827, 828), (818, 819, 801), (802, 819, 820), (802, 820, 821), (804, 803, 822), (823, 824, 805), (806, 824, 825), (807, 826, 827), (777, 800, 801, 778), (828, 829, 809), (809, 829, 830), (792, 793, 774), (774, 793, 812), (812, 794, 775), (796, 797, 776), (798, 799, 800), (782, 764, 802, 803), (801, 802, 780), (783, 782, 803, 804), (784, 804, 823, 785), (786, 785, 823, 805), (787, 786, 805, 806), (756, 24, 23, 773), (787, 806, 825), (788, 825, 807), (789, 807, 808), (809, 810, 791), (766, 765, 783, 784), (756, 773, 774), (774, 775, 757), (758, 775, 795), (759, 776, 760), (798, 777, 762), (762, 777, 778), (780, 781, 763), (782, 783, 765), (767, 766, 785, 786), (766, 784, 785), (767, 786, 787, 768), (770, 789, 808, 771), (788, 789, 770), (735, 756, 757, 736), (24, 756, 734), (738, 737, 757, 758), (738, 758, 759, 739), (749, 748, 765, 766), (740, 759, 760), (760, 776, 741), (776, 761, 742), (761, 762, 743), (744, 762, 779), (745, 779, 763), (763, 764, 746), (747, 764, 765), (751, 768, 769, 752), (766, 767, 750), (767, 768, 751), (755, 754, 791, 772), (769, 788, 752), (752, 788, 770), (753, 770, 771), (771, 790, 754), (790, 791, 754), (718, 25, 24, 734), (719, 737, 738, 720), (721, 740, 760, 722), (720, 738, 739), (725, 724, 744, 745), (722, 760, 741), (722, 741, 742), (742, 743, 723), (723, 743, 744), (725, 745, 746, 726), (726, 746, 747, 727), (728, 727, 747, 748), (730, 729, 749, 750), (728, 748, 749), (731, 752, 753, 732), (698, 718, 735, 736), (733, 753, 771), (699, 721, 722, 700), (698, 736, 719), (699, 739, 721), (701, 722, 742, 702), (703, 724, 725, 704), (702, 742, 723), (703, 723, 724), (707, 706, 726, 727), (705, 725, 726), (712, 711, 751, 731), (730, 751, 711), (714, 713, 731, 732), (26, 25, 718, 676), (732, 733, 714), (733, 754, 716), (754, 755, 716), (683, 682, 703, 704), (698, 719, 678), (678, 719, 720), (720, 699, 679), (679, 699, 700), (701, 702, 680), (702, 703, 682), (684, 683, 704, 705), (686, 708, 728, 687), (705, 706, 685), (688, 687, 728, 729), (689, 688, 729, 709), (689, 709, 710, 690), (692, 691, 711, 712), (690, 710, 711), (693, 692, 712, 713), (677, 698, 678, 662), (713, 714, 694), (715, 716, 696), (697, 716, 717), (664, 663, 700, 680), (662, 678, 679), (663, 679, 700), (666, 683, 684, 667), (664, 680, 681), (681, 682, 665), (666, 682, 683), (670, 669, 686, 687), (667, 684, 685), (707, 686, 669), (644, 676, 677, 645), (688, 689, 671), (671, 689, 690), (671, 690, 691), (672, 692, 693), (673, 694, 695), (695, 715, 674), (715, 696, 674), (696, 697, 675), (26, 676, 644), (648, 647, 663, 664), (645, 677, 662), (646, 663, 647), (650, 649, 664, 681), (651, 666, 667, 652), (650, 681, 665), (650, 665, 666), (656, 671, 691, 657), (652, 667, 668), (668, 707, 654), (654, 707, 669), (655, 688, 671), (658, 693, 673, 659), (627, 27, 26, 644), (661, 674, 675), (630, 647, 648, 631), (627, 644, 645), (628, 662, 646), (629, 646, 647), (632, 650, 651, 633), (631, 648, 649), (638, 672, 658, 639), (651, 652, 634), (653, 654, 635), (635, 654, 670), (670, 655, 636), (637, 655, 656), (637, 656, 657), (657, 672, 638), (641, 640, 674, 661), (639, 658, 659), (660, 674, 640), (641, 661, 675, 642), (611, 628, 629, 612), (27, 627, 608), (627, 645, 610), (645, 628, 610), (615, 614, 631, 649), (613, 629, 630), (630, 631, 614), (616, 633, 634, 617), (615, 649, 632), (632, 633, 616), (621, 620, 635, 636), (634, 653, 618), (653, 635, 619), (621, 636, 637, 622), (593, 592, 610, 611), (637, 657, 623), (638, 639, 624), (639, 660, 625), (625, 660, 640), (605, 642, 643), (27, 608, 28), (608, 609, 591), (609, 610, 591), (598, 597, 616, 617), (593, 611, 612), (594, 612, 613), (614, 615, 595), (596, 615, 616), (582, 581, 618, 619), (599, 617, 618), (578, 596, 597, 579), (582, 619, 620), (620, 621, 600), (601, 621, 622), (622, 623, 602), (602, 623, 638), (624, 625, 604), (28, 591, 571), (593, 594, 574), (576, 594, 614), (580, 579, 597, 598), (586, 585, 601, 602), (598, 599, 580), (583, 582, 620), (600, 601, 584), (587, 624, 604, 588), (589, 588, 604, 626), (590, 589, 626, 605), (573, 574, 575, 555), (605, 606, 590), (590, 606, 607), (572, 592, 554), (592, 573, 554), (559, 558, 580, 581), (575, 576, 555), (577, 595, 578), (578, 579, 556), (557, 579, 580), (560, 559, 581, 582), (561, 560, 582, 583), (561, 583, 600, 562), (562, 600, 584, 563), (564, 584, 585, 586), (565, 603, 587, 566), (586, 603, 565), (567, 589, 590, 568), (566, 587, 588), (569, 568, 590, 607), (539, 538, 570, 571), (30, 29, 570), (541, 540, 554, 573), (544, 559, 560, 545), (573, 555, 541), (555, 577, 542), (577, 578, 543), (543, 578, 556), (544, 558, 559), (546, 561, 562, 547), (560, 561, 545), (549, 548, 564, 565), (547, 562, 563), (563, 584, 548), (548, 584, 564), (550, 588, 567, 551), (552, 568, 569, 553), (567, 568, 551), (100, 538, 539, 572), (101, 100, 540, 541), (100, 572, 540), (106, 105, 557, 558), (541, 542, 102), (103, 542, 543), (543, 557, 105), (109, 563, 548, 110), (558, 544, 106), (107, 544, 545), (108, 545, 546), (546, 547, 109), (109, 547, 563), (505, 522, 523, 506), (548, 549, 111), (549, 566, 112), (113, 566, 550), (550, 551, 113), (551, 552, 114), (552, 553, 115), (520, 521, 502), (503, 521, 522), (509, 508, 525, 526), (506, 523, 524), (524, 525, 507), (510, 527, 528, 511), (510, 526, 527), (493, 529, 530, 513), (515, 514, 530, 531), (532, 533, 534, 497), (516, 497, 534, 535), (489, 488, 507, 508), (517, 535, 536), (536, 57, 519), (31, 501, 487), (505, 506, 472), (472, 506, 507), (491, 511, 512, 492), (490, 510, 511), (494, 514, 515, 495), (513, 514, 494), (470, 469, 501, 502), (515, 532, 496), (498, 497, 516), (519, 537, 500), (487, 501, 469), (471, 470, 502, 503), (475, 474, 489, 509), (488, 489, 474), (476, 475, 509, 510), (477, 476, 510, 490), (478, 477, 491, 492), (490, 491, 477), (479, 493, 513, 480), (492, 493, 478), (482, 497, 498, 483), (480, 513, 494), (495, 496, 481), (482, 496, 497), (485, 484, 517, 518), (498, 517, 484), (453, 452, 471, 472), (518, 499, 485), (486, 499, 500), (487, 469, 450), (470, 471, 451), (454, 472, 473, 455), (461, 460, 480, 494), (455, 473, 488), (474, 475, 457), (477, 478, 459), (464, 463, 482, 483), (494, 495, 461), (461, 495, 481), (481, 482, 462), (465, 464, 483, 484), (466, 484, 485, 447), (468, 467, 485, 486), (438, 457, 476, 458), (435, 450, 470), (454, 455, 436), (456, 474, 437), (474, 457, 437), (443, 442, 461, 462), (438, 458, 459), (439, 479, 440), (440, 479, 460), (460, 461, 441), (444, 463, 464, 445), (462, 463, 444), (445, 464, 465, 446), (413, 33, 32, 434), (446, 465, 466), (448, 447, 467), (416, 415, 451, 452), (434, 435, 414), (415, 435, 451), (417, 416, 452, 453), (417, 453, 436, 418), (421, 437, 457, 422), (419, 436, 456), (456, 437, 420), (425, 424, 439, 440), (457, 438, 422), (423, 438, 439), (427, 444, 445, 428), (426, 440, 441), (426, 441, 442), (429, 447, 448, 430), (429, 445, 446), (429, 446, 447), (395, 414, 415, 396), (448, 467, 431), (467, 449, 432), (397, 415, 416, 378), (378, 416, 417, 398), (399, 398, 417, 418), (382, 399, 419, 420), (418, 419, 399), (404, 403, 425, 426), (382, 420, 421), (422, 423, 401), (402, 423, 424), (407, 406, 443, 427), (405, 426, 442), (407, 427, 428, 408), (34, 33, 413, 376), (408, 428, 429), (431, 432, 412), (432, 433, 412), (381, 380, 398, 399), (395, 396, 377), (377, 396, 397), (378, 398, 379), (391, 390, 409, 410), (400, 421, 384), (421, 401, 384), (385, 401, 402), (405, 443, 388), (388, 443, 406), (408, 409, 390), (392, 391, 411, 430), (410, 411, 391), (393, 392, 431, 412), (430, 431, 392), (362, 361, 395, 377), (376, 395, 361), (366, 385, 386, 351), (377, 378, 362), (364, 382, 383), (383, 400, 365), (400, 384, 365), (384, 385, 366), (368, 367, 424, 403), (386, 424, 367), (370, 389, 407, 371), (404, 388, 369), (388, 389, 370), (372, 371, 407, 408), (346, 345, 379, 380), (391, 392, 373), (392, 393, 374), (374, 393, 394), (343, 376, 361), (344, 362, 363), (363, 379, 345), (347, 346, 380, 381), (349, 348, 383, 365), (347, 381, 364), (364, 383, 348), (355, 371, 372, 356), (350, 365, 366), (352, 367, 368), (353, 387, 369), (369, 370, 354), (370, 371, 355), (359, 358, 373, 374), (356, 372, 390), (390, 373, 357), (333, 351, 352, 317), (374, 375, 360), (35, 34, 343), (343, 361, 326), (327, 363, 345), (346, 347, 328), (329, 347, 348), (349, 350, 330), (331, 350, 351), (334, 368, 353, 335), (352, 368, 334), (338, 337, 354, 355), (353, 354, 336), (338, 355, 356, 339), (309, 343, 326, 310), (339, 356, 357), (340, 357, 358), (358, 359, 341), (359, 360, 342), (35, 343, 309), (311, 290, 326, 344), (312, 311, 344, 327), (312, 327, 345, 313), (313, 345, 328, 314), (314, 328, 329, 315), (315, 329, 348, 316), (324, 323, 340, 341), (348, 330, 316), (332, 333, 317), (317, 334, 318), (318, 334, 335), (335, 353, 319), (319, 353, 336), (337, 338, 320), (321, 338, 339), (322, 340, 323), (324, 341, 342, 325), (289, 36, 35, 309), (291, 313, 314, 292), (289, 309, 310), (271, 290, 311), (311, 312, 291), (291, 312, 313), (294, 293, 314, 315), (296, 316, 330, 297), (297, 331, 332, 298), (330, 331, 297), (299, 317, 318, 300), (332, 317, 299), (304, 303, 321, 322), (318, 335, 301), (301, 335, 319), (319, 336, 302), (320, 321, 303), (307, 306, 324, 325), (304, 322, 323), (305, 323, 324), (271, 37, 289, 290), (36, 289, 37), (274, 291, 292, 275), (271, 311, 273), (311, 291, 274), (277, 276, 294, 295), (293, 294, 276), (283, 302, 320, 284), (277, 295, 316), (277, 316, 296), (279, 297, 298), (298, 299, 280), (280, 299, 300), (300, 301, 281), (301, 302, 282), (285, 303, 304, 286), (320, 303, 284), (268, 306, 288, 269), (287, 304, 323), (287, 323, 305), (307, 308, 288), (254, 37, 271), (254, 271, 272), (272, 273, 255), (273, 274, 255), (256, 274, 275), (275, 293, 257), (278, 297, 259), (297, 279, 259), (279, 280, 261), (261, 280, 281), (281, 282, 263), (282, 283, 264), (283, 284, 265), (286, 287, 266), (287, 305, 267), (267, 305, 306), (241, 258, 278, 242), (272, 255, 237), (255, 256, 238), (238, 256, 257), (223, 257, 276), (276, 258, 240), (243, 242, 278, 259), (248, 247, 263, 264), (259, 260, 244), (260, 261, 245), (246, 261, 262), (262, 263, 247), (249, 284, 285, 250), (250, 285, 266, 251), (253, 252, 267, 268), (266, 267, 252), (225, 244, 245, 226), (268, 269, 253), (253, 269, 270), (219, 38, 236), (236, 272, 220), (220, 272, 237), (237, 238, 221), (239, 240, 224), (240, 241, 224), (224, 241, 242), (230, 229, 248, 265), (226, 245, 246), (246, 262, 227), (247, 248, 228), (232, 231, 251, 252), (265, 249, 230), (230, 249, 250), (235, 234, 253, 270), (252, 253, 233), (200, 199, 221, 222), (198, 237, 221), (201, 200, 222, 223), (204, 242, 243, 205), (223, 239, 202), (239, 224, 203), (224, 242, 204), (207, 225, 226, 208), (243, 225, 206), (209, 226, 246, 210), (213, 212, 230, 250), (210, 246, 227), (227, 247, 211), (247, 228, 211), (229, 230, 212), (214, 231, 232, 215), (215, 232, 233, 216), (165, 41, 183, 184), (217, 233, 234), (234, 235, 218), (39, 219, 183), (183, 219, 197), (184, 197, 220), (185, 202, 203), (205, 206, 187), (206, 207, 187), (187, 207, 208), (209, 210, 188), (210, 227, 188), (188, 227, 211), (211, 228, 191), (228, 212, 191), (192, 212, 213), (194, 213, 214), (195, 215, 216), (217, 218, 196), (40, 183, 41), (165, 184, 198, 166), (167, 166, 199, 200), (166, 198, 199), (167, 200, 201, 168), (169, 185, 203, 170), (201, 185, 168), (170, 203, 186, 171), (171, 205, 187, 172), (171, 186, 205), (173, 208, 209, 174), (172, 187, 208), (176, 175, 189, 190), (209, 188, 174), (188, 189, 175), (177, 191, 192, 178), (190, 191, 177), (179, 214, 195, 180), (178, 192, 193), (148, 165, 166, 149), (195, 216, 182), (216, 196, 182), (41, 165, 148), (153, 170, 171, 154), (166, 167, 150), (167, 168, 151), (169, 170, 152), (158, 157, 173, 174), (155, 171, 172), (172, 173, 157), (159, 158, 174, 175), (160, 159, 175, 176), (161, 140, 177, 178), (160, 176, 177), (161, 193, 194, 162), (161, 178, 193), (130, 43, 42, 148), (162, 194, 179), (181, 182, 163), (131, 130, 148, 149), (132, 168, 169, 133), (151, 168, 132), (134, 133, 152, 153), (133, 169, 152), (137, 136, 157, 158), (134, 153, 154), (154, 155, 135), (135, 155, 172), (135, 172, 156), (136, 156, 157), (137, 158, 159, 138), (143, 179, 180, 144), (160, 177, 140), (140, 161, 141), (146, 145, 181, 163), (144, 180, 181), (118, 117, 130, 131), (146, 163, 164), (43, 130, 116), (118, 131, 150, 119), (123, 122, 135, 136), (132, 133, 120), (133, 134, 121), (134, 135, 122), (126, 125, 137, 138), (128, 127, 140, 141), (160, 140, 127), (86, 2, 43, 116), (128, 141, 142), (142, 162, 143), (146, 147, 129), (86, 117, 118, 87), (116, 117, 86), (88, 87, 118, 119), (89, 88, 120, 121), (119, 132, 88), (88, 132, 120), (91, 124, 137, 92), (121, 122, 90), (122, 123, 91), (91, 123, 124), (92, 125, 126, 93), (92, 137, 125), (93, 139, 127, 94), (93, 126, 139), (97, 96, 143, 144), (94, 127, 128), (128, 142, 95), (96, 142, 143), (97, 145, 129, 98), (144, 145, 97), (98, 129, 147, 99), (520, 72, 71, 521), (521, 71, 70, 522), (512, 64, 63, 529), (522, 70, 69), (69, 68, 524), (525, 68, 67), (67, 66, 526), (66, 65, 528), (528, 65, 64), (534, 60, 59, 535), (63, 62, 530), (62, 61, 531), (61, 60, 533), (955, 954, 78, 77), (535, 59, 58), (58, 57, 536), (0, 85, 17), (946, 85, 84), (84, 83, 947), (82, 81, 950), (81, 80, 951), (79, 78, 954), (2, 86, 115, 1), (77, 76, 958), (959, 76, 75), (75, 74, 960), (73, 3, 962), (114, 86, 87, 113), (86, 114, 115), (89, 90, 109, 110), (88, 89, 111), (89, 110, 111), (90, 91, 546, 109), (108, 91, 92, 107), (94, 95, 103, 104), (93, 94, 105), (94, 104, 105), (102, 95, 96, 101), (101, 96, 97, 100), (16, 56, 85, 0), (97, 98, 100), (98, 538, 100), (57, 58, 83, 84), (56, 57, 85), (57, 84, 85), (80, 63, 64, 79), (59, 60, 948), (60, 61, 82), (61, 81, 82), (62, 80, 81), (79, 65, 66, 78), (961, 71, 72, 73), (66, 77, 78), (66, 67, 77), (69, 70, 75), (70, 74, 75), (71, 961, 74), (72, 3, 73), (17, 16, 0), (538, 99, 30), (6, 196, 7), (218, 235, 7), (235, 270, 8), (360, 375, 11), (412, 433, 12), (468, 486, 14), (486, 500, 14), (115, 553, 1), (569, 607, 44), (606, 643, 46), (46, 643, 47), (697, 717, 48), (791, 810, 50), (830, 844, 51), (52, 880, 53), (55, 944, 962), (962, 31, 55), (31, 32, 54), (53, 32, 52), (52, 33, 51), (33, 34, 51), (810, 34, 50), (39, 40, 46), (44, 43, 553), (99, 4, 30), (235, 8, 26), (22, 12, 21), (20, 14, 19), (931, 18, 17), (931, 17, 945), (919, 918, 947), (933, 949, 934), (936, 952, 937), (937, 80, 953), (953, 79, 954), (938, 955, 956), (939, 958, 940), (941, 940, 959), (960, 961, 943), (901, 917, 945), (918, 901, 945), (920, 919, 932), (920, 933, 921), (905, 934, 922), (923, 935, 924), (908, 936, 925), (927, 940, 941), (927, 942, 928), (929, 944, 930), (19, 18, 901), (903, 918, 919), (903, 920, 904), (907, 906, 922), (907, 922, 923), (908, 923, 924), (888, 908, 925), (909, 925, 937), (911, 939, 912), (914, 927, 915), (916, 915, 928), (882, 918, 883), (883, 903, 884), (888, 907, 923), (890, 889, 925), (890, 925, 909), (891, 910, 892), (893, 911, 894), (912, 913, 896), (897, 896, 914), (897, 914, 898), (899, 898, 916), (866, 884, 885), (867, 885, 886), (868, 867, 886), (868, 887, 869), (870, 888, 871), (872, 889, 890), (891, 892, 874), (875, 895, 876), (876, 896, 877), (878, 877, 898), (878, 898, 879), (879, 899, 880), (847, 846, 865), (848, 847, 866), (848, 885, 849), (851, 850, 868), (851, 868, 869), (852, 869, 870), (852, 870, 853), (853, 871, 872), (858, 875, 859), (859, 875, 860), (860, 876, 861), (879, 880, 863), (831, 21, 845), (831, 845, 832), (834, 849, 850), (835, 850, 851), (838, 854, 820), (820, 854, 855), (839, 873, 856), (840, 857, 858), (841, 860, 861), (841, 861, 842), (842, 862, 843), (843, 879, 844), (811, 832, 812), (812, 832, 813), (813, 833, 814), (817, 835, 836), (818, 836, 837), (819, 818, 837), (820, 819, 838), (823, 822, 840), (826, 842, 827), (827, 842, 828), (829, 828, 843), (830, 829, 844), (793, 792, 811), (794, 812, 813), (794, 814, 795), (796, 795, 815), (798, 817, 799), (799, 817, 800), (802, 801, 819), (802, 821, 803), (804, 822, 823), (805, 824, 806), (825, 826, 807), (808, 828, 809), (809, 830, 810), (773, 23, 792), (773, 792, 774), (774, 812, 775), (775, 794, 795), (759, 795, 796), (759, 796, 776), (776, 797, 798), (777, 798, 800), (779, 778, 801), (779, 801, 780), (781, 780, 802), (764, 781, 802), (783, 804, 784), (787, 825, 788), (789, 788, 807), (790, 808, 809), (791, 790, 809), (756, 774, 757), (758, 757, 775), (759, 758, 795), (761, 776, 798), (762, 761, 798), (762, 778, 779), (763, 779, 780), (763, 781, 764), (765, 764, 782), (769, 768, 787), (769, 787, 788), (771, 808, 790), (734, 756, 735), (736, 757, 737), (739, 759, 740), (741, 776, 742), (742, 761, 743), (743, 762, 744), (745, 744, 779), (746, 745, 763), (746, 764, 747), (747, 765, 748), (749, 766, 750), (750, 767, 751), (753, 752, 770), (718, 734, 735), (719, 736, 737), (721, 739, 740), (723, 744, 724), (729, 728, 749), (730, 750, 751), (731, 751, 752), (733, 732, 753), (733, 771, 754), (699, 720, 739), (701, 700, 722), (703, 702, 723), (704, 725, 705), (706, 705, 726), (707, 727, 708), (708, 727, 728), (709, 729, 730), (709, 730, 710), (710, 730, 711), (713, 712, 731), (714, 733, 715), (715, 733, 716), (716, 755, 717), (677, 676, 718), (677, 718, 698), (678, 720, 679), (680, 700, 701), (680, 702, 681), (681, 702, 682), (684, 705, 685), (685, 706, 707), (686, 707, 708), (691, 690, 711), (693, 713, 694), (695, 694, 714), (695, 714, 715), (697, 696, 716), (646, 662, 679), (646, 679, 663), (665, 682, 666), (667, 685, 668), (668, 685, 707), (670, 687, 688), (672, 691, 692), (673, 693, 694), (673, 695, 674), (674, 696, 675), (649, 648, 664), (651, 650, 666), (653, 652, 668), (653, 668, 654), (654, 669, 670), (655, 670, 688), (656, 655, 671), (657, 691, 672), (658, 672, 693), (659, 673, 660), (660, 673, 674), (628, 645, 662), (628, 646, 629), (630, 629, 647), (632, 649, 650), (634, 633, 651), (634, 652, 653), (636, 635, 670), (636, 655, 637), (639, 659, 660), (609, 608, 627), (609, 627, 610), (610, 628, 611), (613, 612, 629), (613, 630, 614), (615, 632, 616), (618, 617, 634), (618, 653, 619), (619, 635, 620), (622, 637, 623), (623, 657, 638), (624, 639, 625), (626, 625, 640), (626, 640, 641), (605, 641, 642), (606, 605, 643), (28, 608, 591), (592, 591, 610), (594, 593, 612), (594, 613, 614), (596, 595, 615), (597, 596, 616), (599, 598, 617), (581, 599, 618), (601, 600, 621), (601, 622, 602), (603, 602, 638), (603, 638, 624), (604, 625, 626), (605, 626, 641), (570, 29, 28), (570, 28, 571), (572, 571, 591), (572, 591, 592), (573, 592, 593), (573, 593, 574), (575, 574, 594), (575, 594, 576), (577, 576, 614), (577, 614, 595), (578, 595, 596), (581, 580, 599), (583, 620, 600), (585, 584, 601), (586, 602, 603), (587, 603, 624), (555, 576, 577), (556, 579, 557), (558, 557, 580), (565, 564, 586), (567, 588, 589), (538, 30, 570), (539, 571, 572), (572, 554, 540), (542, 541, 555), (542, 577, 543), (543, 556, 557), (546, 545, 561), (549, 565, 566), (550, 566, 588), (551, 568, 552), (101, 541, 102), (103, 102, 542), (104, 103, 543), (105, 104, 543), (106, 544, 107), (108, 107, 545), (110, 548, 111), (112, 111, 549), (113, 112, 566), (113, 551, 114), (114, 552, 115), (501, 31, 520), (501, 520, 502), (502, 521, 503), (504, 503, 522), (504, 522, 505), (506, 524, 507), (507, 525, 508), (510, 509, 526), (512, 511, 528), (493, 512, 529), (513, 530, 514), (515, 531, 532), (516, 535, 517), (518, 517, 536), (519, 518, 536), (519, 57, 537), (471, 503, 504), (471, 504, 505), (489, 508, 509), (491, 490, 511), (493, 492, 512), (495, 515, 496), (496, 532, 497), (498, 516, 517), (499, 518, 519), (499, 519, 500), (32, 31, 487), (472, 471, 505), (473, 472, 507), (473, 507, 488), (478, 493, 479), (482, 481, 496), (483, 498, 484), (485, 499, 486), (450, 32, 487), (450, 469, 470), (451, 471, 452), (454, 453, 472), (456, 455, 488), (456, 488, 474), (457, 475, 476), (458, 476, 477), (458, 477, 459), (439, 459, 478), (439, 478, 479), (460, 479, 480), (462, 461, 481), (462, 482, 463), (465, 484, 466), (467, 447, 485), (434, 32, 450), (435, 434, 450), (435, 470, 451), (453, 454, 436), (436, 455, 456), (439, 438, 459), (440, 460, 441), (442, 441, 461), (443, 462, 444), (447, 446, 466), (449, 467, 468), (413, 434, 414), (415, 414, 435), (419, 418, 436), (420, 419, 456), (420, 437, 421), (423, 422, 438), (424, 423, 439), (425, 440, 426), (443, 444, 427), (428, 445, 429), (430, 448, 431), (431, 467, 432), (433, 432, 449), (395, 413, 414), (396, 415, 397), (400, 382, 421), (401, 421, 422), (402, 401, 423), (403, 424, 425), (405, 404, 426), (405, 442, 443), (409, 408, 429), (409, 429, 410), (410, 429, 411), (411, 429, 430), (376, 413, 395), (378, 377, 397), (380, 379, 398), (382, 381, 399), (383, 382, 400), (384, 401, 385), (386, 385, 402), (386, 402, 424), (387, 403, 404), (404, 405, 388), (389, 388, 406), (389, 406, 407), (394, 393, 412), (363, 362, 378), (363, 378, 379), (364, 381, 382), (366, 365, 384), (351, 386, 367), (368, 403, 387), (369, 387, 404), (369, 388, 370), (372, 408, 390), (373, 390, 391), (374, 373, 392), (375, 374, 394), (343, 34, 376), (361, 362, 344), (347, 364, 348), (350, 349, 365), (351, 350, 366), (352, 351, 367), (353, 368, 387), (354, 353, 369), (354, 370, 355), (356, 390, 357), (358, 357, 373), (359, 374, 360), (326, 361, 344), (327, 344, 363), (328, 345, 346), (328, 347, 329), (330, 348, 349), (331, 330, 350), (332, 331, 351), (332, 351, 333), (317, 352, 334), (336, 354, 337), (322, 339, 357), (340, 322, 357), (340, 358, 341), (341, 359, 342), (290, 310, 326), (336, 337, 320), (320, 338, 321), (322, 321, 339), (290, 289, 310), (293, 292, 314), (294, 315, 295), (295, 315, 316), (298, 332, 299), (300, 318, 301), (302, 301, 319), (302, 336, 320), (306, 305, 324), (308, 307, 325), (272, 271, 273), (273, 311, 274), (275, 292, 293), (278, 277, 296), (278, 296, 297), (279, 298, 280), (281, 280, 300), (281, 301, 282), (282, 302, 283), (284, 303, 285), (287, 286, 304), (288, 306, 307), (38, 37, 254), (256, 255, 274), (257, 256, 275), (257, 293, 276), (258, 276, 277), (258, 277, 278), (260, 259, 279), (260, 279, 261), (262, 261, 281), (262, 281, 263), (264, 263, 282), (264, 283, 265), (266, 285, 286), (266, 287, 267), (268, 267, 306), (269, 288, 270), (38, 254, 236), (236, 254, 272), (238, 237, 255), (222, 238, 257), (222, 257, 223), (239, 223, 276), (239, 276, 240), (241, 240, 258), (243, 259, 244), (244, 260, 245), (246, 245, 261), (248, 264, 265), (249, 265, 284), (251, 266, 252), (39, 38, 219), (222, 221, 238), (225, 243, 244), (227, 262, 247), (229, 228, 248), (213, 250, 251), (231, 213, 251), (233, 232, 252), (233, 253, 234), (197, 219, 236), (197, 236, 220), (198, 220, 237), (199, 198, 221), (202, 201, 223), (202, 239, 203), (203, 224, 204), (205, 243, 206), (207, 206, 225), (208, 226, 209), (228, 229, 212), (214, 213, 231), (216, 233, 217), (218, 217, 234), (40, 39, 183), (184, 183, 197), (184, 220, 198), (185, 201, 202), (203, 204, 186), (186, 204, 205), (189, 188, 211), (189, 211, 190), (190, 211, 191), (191, 212, 192), (193, 192, 213), (194, 193, 213), (195, 214, 215), (216, 217, 196), (168, 185, 169), (173, 172, 208), (174, 188, 175), (176, 190, 177), (179, 194, 214), (180, 195, 181), (181, 195, 182), (42, 41, 148), (149, 166, 150), (150, 167, 151), (153, 152, 170), (154, 171, 155), (156, 172, 157), (164, 163, 182), (131, 149, 150), (132, 150, 151), (134, 154, 135), (136, 135, 156), (43, 2, 1, 553), (139, 138, 159), (139, 159, 160), (142, 141, 161), (142, 161, 162), (143, 162, 179), (145, 144, 181), (147, 146, 164), (116, 130, 117), (119, 150, 132), (120, 133, 121), (122, 121, 134), (123, 136, 124), (124, 136, 137), (126, 138, 139), (127, 139, 160), (129, 145, 146), (89, 121, 90), (90, 122, 91), (95, 94, 128), (95, 142, 96), (520, 31, 72), (523, 522, 69), (523, 69, 524), (525, 524, 68), (525, 67, 526), (526, 66, 527), (527, 66, 528), (528, 64, 512), (530, 529, 63), (531, 530, 62), (531, 61, 532), (532, 61, 533), (534, 533, 60), (536, 535, 58), (537, 57, 56), (17, 85, 945), (945, 85, 946), (949, 948, 82), (950, 949, 82), (950, 81, 951), (951, 80, 952), (80, 79, 953), (956, 955, 77), (957, 956, 77), (957, 77, 958), (959, 958, 76), (959, 75, 941), (941, 75, 960), (961, 960, 74), (87, 88, 113), (113, 88, 112), (112, 88, 111), (546, 91, 108), (107, 92, 106), (92, 93, 106), (106, 93, 105), (103, 95, 102), (98, 99, 538), (58, 59, 83), (83, 59, 948), (948, 60, 82), (61, 62, 81), (62, 63, 80), (64, 65, 79), (67, 68, 77), (77, 68, 76), (68, 69, 76), (76, 69, 75), (70, 71, 74)])
me_cube.materials.append(mat_bluematerial)
me_cube.use_remesh_preserve_volume = False
me_cube.use_remesh_preserve_attributes = False
me_cube.use_mirror_vertex_groups = False
me_cube.update()

# ---- objects
ob_cube = bpy.data.objects.new('Cube', me_cube)

# ---- transforms, parenting, visibility, modifiers, constraints
ob_cube.location = (0.0, 0.0, -2.043)
ob_cube.scale = (34.28, 34.28, 2.016)
ob_cube.lineart.crease_threshold = 0.0

# ---- collection membership
col_collection_1.objects.link(ob_cube)

# ---- scene / render settings (as saved in the file)
scene.frame_start = 1; scene.frame_end = 250; scene.frame_set(1)
scene.render.engine = 'BLENDER_EEVEE_NEXT'
scene.render.resolution_percentage = 50
scene.render.dither_intensity = 0.0
scene.cycles.use_denoising = False
scene.cycles.samples = 128
scene.cycles.sampling_pattern = 'TABULATED_SOBOL'
scene.cycles.light_sampling_threshold = 0.0
scene.cycles.use_adaptive_sampling = False
scene.cycles.use_light_tree = False
scene.cycles.blur_glossy = 0.0
scene.cycles.sample_clamp_indirect = 0.0
scene.view_settings.view_transform = 'Standard'
bpy.context.view_layer.update()

# ---- added for rendering (the .blend has no active camera and no usable light): camera, sun
cam_auto = bpy.data.cameras.new('AutoCamera')
cam_auto.lens = 50.0
cam_auto.sensor_width = 36.0
cam_auto.clip_end = 1593.12
ob_auto_camera = bpy.data.objects.new('AutoCamera', cam_auto)
scene.collection.objects.link(ob_auto_camera)
ob_auto_camera.location = (90.7022, -108.996, 70.6449)
ob_auto_camera.rotation_euler = (1.09748, -7.21219e-08, 0.694738)
scene.camera = ob_auto_camera
light_auto_sun = bpy.data.lights.new('AutoSun', 'SUN')
light_auto_sun.energy = 3.0
light_auto_sun.angle = 0.0523599
ob_auto_sun = bpy.data.objects.new('AutoSun', light_auto_sun)
scene.collection.objects.link(ob_auto_sun)
ob_auto_sun.rotation_euler = (0.872665, 0.174533, 0.523599)
bpy.context.view_layer.update()
